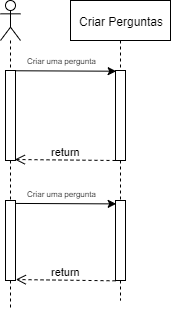

The diagram above was exported from draw.io. Its source (the exported page's mxGraphModel, read from the mxfile embedded in the PNG):
<mxGraphModel dx="707" dy="398" grid="1" gridSize="10" guides="1" tooltips="1" connect="1" arrows="1" fold="1" page="1" pageScale="1" pageWidth="827" pageHeight="1169" math="0" shadow="0">
  <root>
    <mxCell id="0" />
    <mxCell id="1" parent="0" />
    <mxCell id="x1Cn59hFfGYK25gBkArZ-38" value="Criar Perguntas" style="shape=umlLifeline;perimeter=lifelinePerimeter;whiteSpace=wrap;html=1;container=1;collapsible=0;recursiveResize=0;outlineConnect=0;" vertex="1" parent="1">
      <mxGeometry x="160" y="200" width="100" height="300" as="geometry" />
    </mxCell>
    <mxCell id="x1Cn59hFfGYK25gBkArZ-41" value="" style="html=1;points=[];perimeter=orthogonalPerimeter;" vertex="1" parent="x1Cn59hFfGYK25gBkArZ-38">
      <mxGeometry x="45" y="70" width="10" height="90" as="geometry" />
    </mxCell>
    <mxCell id="x1Cn59hFfGYK25gBkArZ-45" value="" style="html=1;points=[];perimeter=orthogonalPerimeter;" vertex="1" parent="x1Cn59hFfGYK25gBkArZ-38">
      <mxGeometry x="45" y="200" width="10" height="80" as="geometry" />
    </mxCell>
    <mxCell id="x1Cn59hFfGYK25gBkArZ-39" value="" style="shape=umlLifeline;participant=umlActor;perimeter=lifelinePerimeter;whiteSpace=wrap;html=1;container=1;collapsible=0;recursiveResize=0;verticalAlign=top;spacingTop=36;labelBackgroundColor=#ffffff;outlineConnect=0;" vertex="1" parent="1">
      <mxGeometry x="90" y="200" width="20" height="310" as="geometry" />
    </mxCell>
    <mxCell id="x1Cn59hFfGYK25gBkArZ-40" value="" style="html=1;points=[];perimeter=orthogonalPerimeter;" vertex="1" parent="x1Cn59hFfGYK25gBkArZ-39">
      <mxGeometry x="5" y="70" width="10" height="90" as="geometry" />
    </mxCell>
    <mxCell id="x1Cn59hFfGYK25gBkArZ-44" value="" style="html=1;points=[];perimeter=orthogonalPerimeter;" vertex="1" parent="x1Cn59hFfGYK25gBkArZ-39">
      <mxGeometry x="5" y="200" width="10" height="80" as="geometry" />
    </mxCell>
    <mxCell id="x1Cn59hFfGYK25gBkArZ-42" value="" style="endArrow=classic;html=1;exitX=0.971;exitY=0.003;exitDx=0;exitDy=0;exitPerimeter=0;entryX=0.067;entryY=0.008;entryDx=0;entryDy=0;entryPerimeter=0;" edge="1" parent="1" source="x1Cn59hFfGYK25gBkArZ-40" target="x1Cn59hFfGYK25gBkArZ-41">
      <mxGeometry width="50" height="50" relative="1" as="geometry">
        <mxPoint x="130" y="350" as="sourcePoint" />
        <mxPoint x="180" y="300" as="targetPoint" />
      </mxGeometry>
    </mxCell>
    <mxCell id="x1Cn59hFfGYK25gBkArZ-43" value="&lt;font style=&quot;font-size: 8px&quot;&gt;Criar uma pergunta&lt;/font&gt;" style="text;html=1;resizable=0;points=[];autosize=1;align=left;verticalAlign=top;spacingTop=-4;" vertex="1" parent="1">
      <mxGeometry x="115" y="250" width="80" height="20" as="geometry" />
    </mxCell>
    <mxCell id="x1Cn59hFfGYK25gBkArZ-46" value="return" style="html=1;verticalAlign=bottom;endArrow=open;dashed=1;endSize=8;entryX=0.933;entryY=0.989;entryDx=0;entryDy=0;entryPerimeter=0;" edge="1" parent="1" target="x1Cn59hFfGYK25gBkArZ-40">
      <mxGeometry relative="1" as="geometry">
        <mxPoint x="205" y="360" as="sourcePoint" />
        <mxPoint x="125" y="360" as="targetPoint" />
      </mxGeometry>
    </mxCell>
    <mxCell id="x1Cn59hFfGYK25gBkArZ-47" value="" style="endArrow=classic;html=1;exitX=0.971;exitY=0.003;exitDx=0;exitDy=0;exitPerimeter=0;entryX=0.067;entryY=0.008;entryDx=0;entryDy=0;entryPerimeter=0;" edge="1" parent="1">
      <mxGeometry width="50" height="50" relative="1" as="geometry">
        <mxPoint x="104.71000000000004" y="402.93666666666667" as="sourcePoint" />
        <mxPoint x="205.67000000000002" y="403.3866666666667" as="targetPoint" />
      </mxGeometry>
    </mxCell>
    <mxCell id="x1Cn59hFfGYK25gBkArZ-48" value="&lt;font style=&quot;font-size: 8px&quot;&gt;Criar uma pergunta&lt;/font&gt;" style="text;html=1;resizable=0;points=[];autosize=1;align=left;verticalAlign=top;spacingTop=-4;" vertex="1" parent="1">
      <mxGeometry x="115" y="382.6666666666667" width="80" height="20" as="geometry" />
    </mxCell>
    <mxCell id="x1Cn59hFfGYK25gBkArZ-51" value="return" style="html=1;verticalAlign=bottom;endArrow=open;dashed=1;endSize=8;exitX=0;exitY=1.004;exitDx=0;exitDy=0;exitPerimeter=0;entryX=1.033;entryY=0.988;entryDx=0;entryDy=0;entryPerimeter=0;" edge="1" parent="1" source="x1Cn59hFfGYK25gBkArZ-45" target="x1Cn59hFfGYK25gBkArZ-44">
      <mxGeometry relative="1" as="geometry">
        <mxPoint x="190" y="480" as="sourcePoint" />
        <mxPoint x="110" y="480" as="targetPoint" />
      </mxGeometry>
    </mxCell>
  </root>
</mxGraphModel>